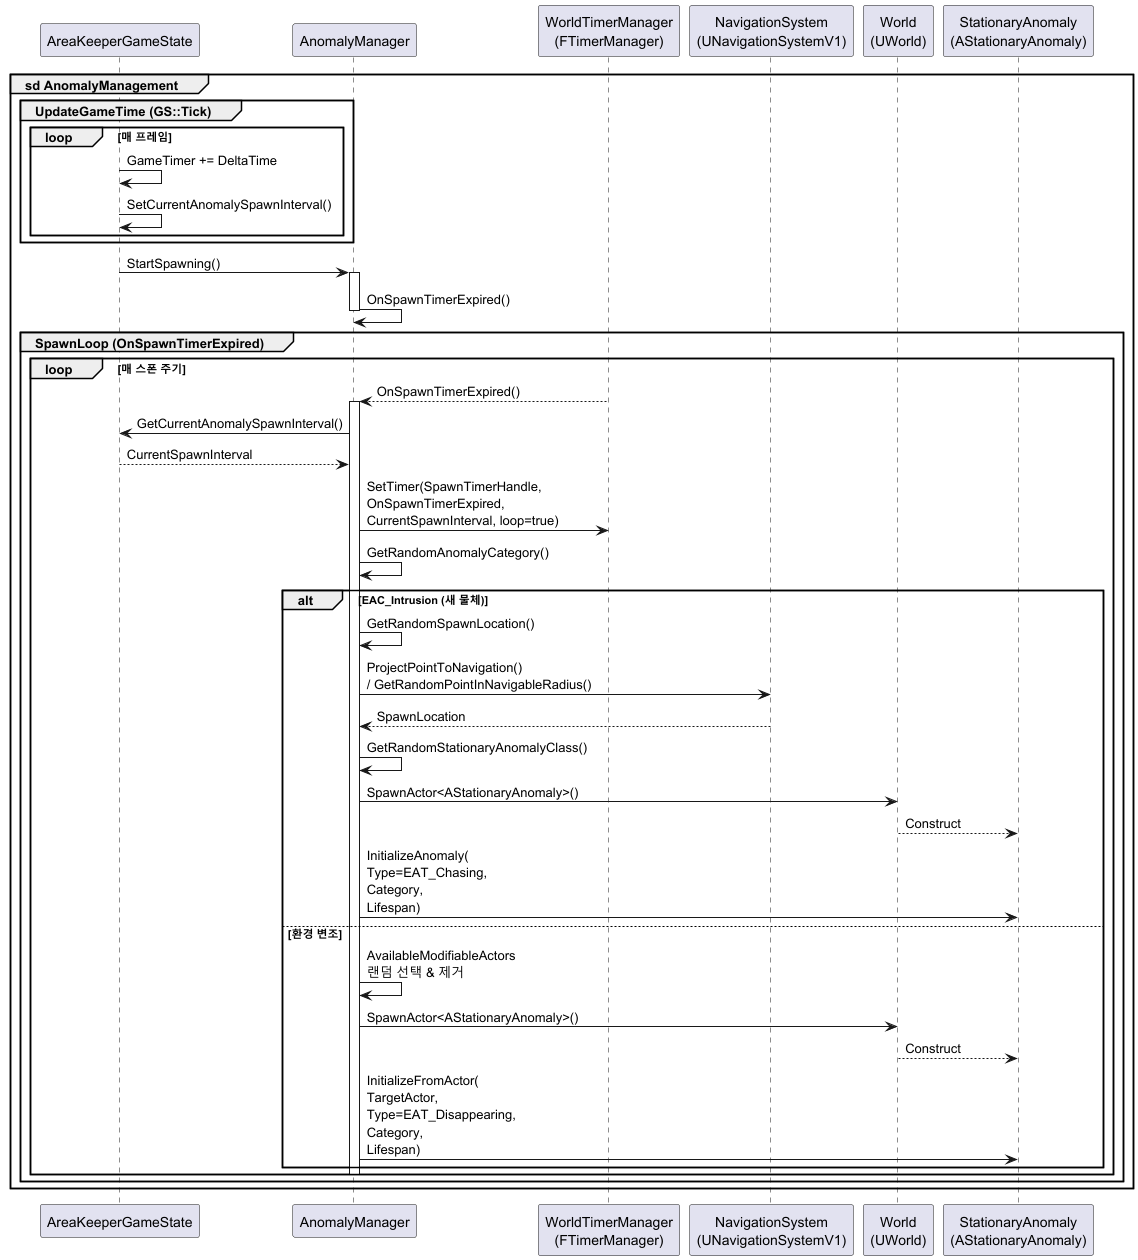

The diagram above was rendered by PlantUML. Its source (embedded in the PNG):
@startuml
group sd AnomalyManagement

participant "AreaKeeperGameState" as GS
participant "AnomalyManager" as AM
participant "WorldTimerManager\n(FTimerManager)" as TM
participant "NavigationSystem\n(UNavigationSystemV1)" as Nav
participant "World\n(UWorld)" as World
participant "StationaryAnomaly\n(AStationaryAnomaly)" as SA

' ===============================
' 게임 시간 증가 & 스폰 간격 갱신
' ===============================
group UpdateGameTime (GS::Tick)
  loop 매 프레임
    GS -> GS: GameTimer += DeltaTime
    GS -> GS: SetCurrentAnomalySpawnInterval()
  end
end

' ===============================
' 스폰 시스템 시작
' ===============================
GS -> AM: StartSpawning()
activate AM
AM -> AM: OnSpawnTimerExpired()
deactivate AM

' ===============================
' 정지형 이상현상 스폰 루프
' ===============================
group SpawnLoop (OnSpawnTimerExpired)
  loop 매 스폰 주기
    TM --> AM: OnSpawnTimerExpired()
    activate AM

    ' 1) 현재 스폰 간격 조회
    AM -> GS: GetCurrentAnomalySpawnInterval()
    GS --> AM: CurrentSpawnInterval

    ' 2) 다음 스폰 타이머 재등록
    AM -> TM: SetTimer(SpawnTimerHandle,\nOnSpawnTimerExpired,\nCurrentSpawnInterval, loop=true)

    ' 3) 이상현상 범주 결정
    AM -> AM: GetRandomAnomalyCategory()

    alt EAC_Intrusion (새 물체)
        ' 스폰 위치 계산
        AM -> AM: GetRandomSpawnLocation()
        AM -> Nav: ProjectPointToNavigation()\n/ GetRandomPointInNavigableRadius()
        Nav --> AM: SpawnLocation

        ' 정지형 이상현상 스폰
        AM -> AM: GetRandomStationaryAnomalyClass()
        AM -> World: SpawnActor<AStationaryAnomaly>()
        World --> SA: Construct

        AM -> SA: InitializeAnomaly(\nType=EAT_Chasing,\nCategory,\nLifespan)

    else 환경 변조
        ' 변조 대상 선택
        AM -> AM: AvailableModifiableActors\n랜덤 선택 & 제거

        AM -> World: SpawnActor<AStationaryAnomaly>()
        World --> SA: Construct

        AM -> SA: InitializeFromActor(\nTargetActor,\nType=EAT_Disappearing,\nCategory,\nLifespan)
    end

    deactivate AM
  end
end

end
@enduml